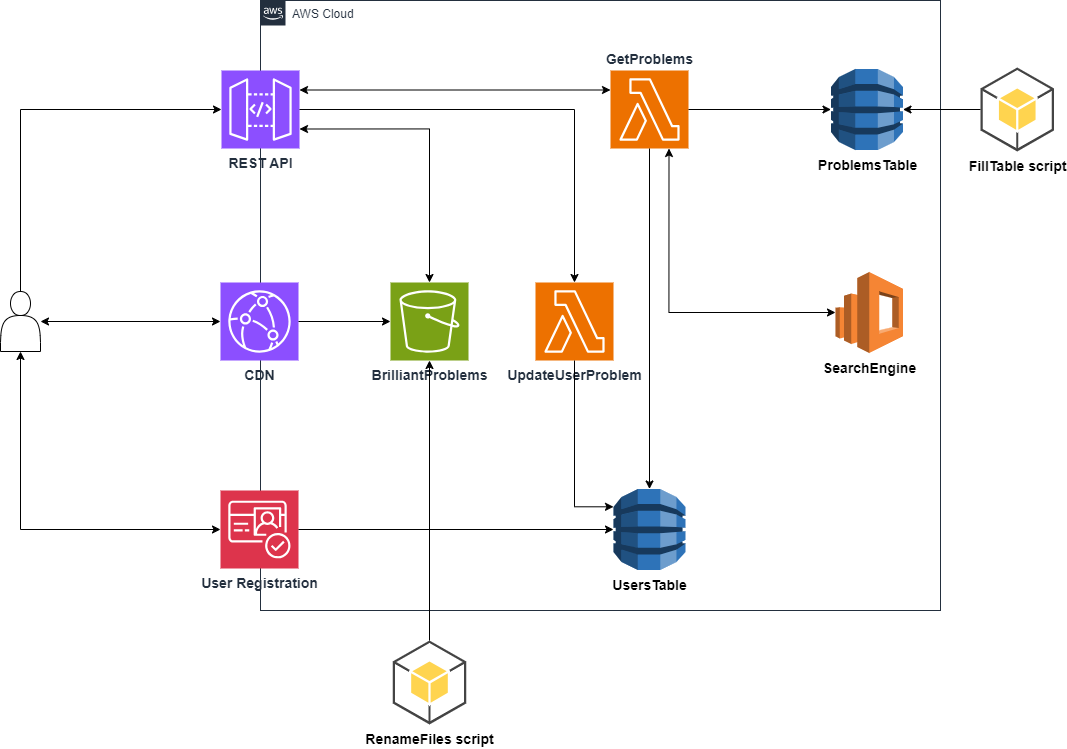

The diagram above was exported from draw.io. Its source (the exported page's mxGraphModel, read from the mxfile embedded in the PNG):
<mxGraphModel dx="1500" dy="947" grid="1" gridSize="10" guides="1" tooltips="1" connect="1" arrows="1" fold="1" page="1" pageScale="1" pageWidth="1169" pageHeight="827" math="0" shadow="0">
  <root>
    <mxCell id="0" />
    <mxCell id="1" parent="0" />
    <mxCell id="UEzPUAAOIrF-is8g5C7q-74" value="AWS Cloud" style="points=[[0,0],[0.25,0],[0.5,0],[0.75,0],[1,0],[1,0.25],[1,0.5],[1,0.75],[1,1],[0.75,1],[0.5,1],[0.25,1],[0,1],[0,0.75],[0,0.5],[0,0.25]];outlineConnect=0;gradientColor=none;html=1;whiteSpace=wrap;fontSize=12;fontStyle=0;shape=mxgraph.aws4.group;grIcon=mxgraph.aws4.group_aws_cloud_alt;strokeColor=#232F3E;fillColor=none;verticalAlign=top;align=left;spacingLeft=30;fontColor=#232F3E;dashed=0;labelBackgroundColor=#ffffff;container=1;pointerEvents=0;collapsible=0;recursiveResize=0;" parent="1" vertex="1">
      <mxGeometry x="290" y="50" width="680" height="610" as="geometry" />
    </mxCell>
    <mxCell id="SvFGYEc96rmMBCBfBGDs-2" value="&lt;font style=&quot;font-size: 14px;&quot;&gt;ProblemsTable&lt;/font&gt;" style="outlineConnect=0;dashed=0;verticalLabelPosition=bottom;verticalAlign=top;align=center;html=1;shape=mxgraph.aws3.dynamo_db;fillColor=#2E73B8;gradientColor=none;fontStyle=1" parent="UEzPUAAOIrF-is8g5C7q-74" vertex="1">
      <mxGeometry x="570.5" y="68.5" width="72" height="81" as="geometry" />
    </mxCell>
    <mxCell id="SvFGYEc96rmMBCBfBGDs-3" value="&lt;font style=&quot;font-size: 14px;&quot;&gt;UsersTable&lt;/font&gt;" style="outlineConnect=0;dashed=0;verticalLabelPosition=bottom;verticalAlign=top;align=center;html=1;shape=mxgraph.aws3.dynamo_db;fillColor=#2E73B8;gradientColor=none;fontStyle=1" parent="UEzPUAAOIrF-is8g5C7q-74" vertex="1">
      <mxGeometry x="353" y="488.5" width="72" height="81" as="geometry" />
    </mxCell>
    <mxCell id="SvFGYEc96rmMBCBfBGDs-11" value="&lt;font style=&quot;font-size: 14px;&quot;&gt;GetProblems&lt;/font&gt;" style="sketch=0;points=[[0,0,0],[0.25,0,0],[0.5,0,0],[0.75,0,0],[1,0,0],[0,1,0],[0.25,1,0],[0.5,1,0],[0.75,1,0],[1,1,0],[0,0.25,0],[0,0.5,0],[0,0.75,0],[1,0.25,0],[1,0.5,0],[1,0.75,0]];outlineConnect=0;fontColor=#232F3E;fillColor=#ED7100;strokeColor=#ffffff;dashed=0;verticalLabelPosition=top;verticalAlign=bottom;align=center;html=1;fontSize=12;fontStyle=1;aspect=fixed;shape=mxgraph.aws4.resourceIcon;resIcon=mxgraph.aws4.lambda;labelPosition=center;" parent="UEzPUAAOIrF-is8g5C7q-74" vertex="1">
      <mxGeometry x="350" y="70" width="78" height="78" as="geometry" />
    </mxCell>
    <mxCell id="SvFGYEc96rmMBCBfBGDs-16" style="edgeStyle=orthogonalEdgeStyle;rounded=0;orthogonalLoop=1;jettySize=auto;html=1;exitX=0.5;exitY=1;exitDx=0;exitDy=0;exitPerimeter=0;entryX=0.5;entryY=0;entryDx=0;entryDy=0;entryPerimeter=0;" parent="UEzPUAAOIrF-is8g5C7q-74" source="SvFGYEc96rmMBCBfBGDs-11" target="SvFGYEc96rmMBCBfBGDs-3" edge="1">
      <mxGeometry relative="1" as="geometry" />
    </mxCell>
    <mxCell id="SvFGYEc96rmMBCBfBGDs-5" value="&lt;font style=&quot;font-size: 14px;&quot;&gt;User Registration&lt;/font&gt;" style="sketch=0;points=[[0,0,0],[0.25,0,0],[0.5,0,0],[0.75,0,0],[1,0,0],[0,1,0],[0.25,1,0],[0.5,1,0],[0.75,1,0],[1,1,0],[0,0.25,0],[0,0.5,0],[0,0.75,0],[1,0.25,0],[1,0.5,0],[1,0.75,0]];outlineConnect=0;fontColor=#232F3E;fillColor=#DD344C;strokeColor=#ffffff;dashed=0;verticalLabelPosition=bottom;verticalAlign=top;align=center;html=1;fontSize=12;fontStyle=1;aspect=fixed;shape=mxgraph.aws4.resourceIcon;resIcon=mxgraph.aws4.cognito;labelPosition=center;" parent="UEzPUAAOIrF-is8g5C7q-74" vertex="1">
      <mxGeometry x="-40" y="490" width="78" height="78" as="geometry" />
    </mxCell>
    <mxCell id="SvFGYEc96rmMBCBfBGDs-7" style="edgeStyle=orthogonalEdgeStyle;rounded=0;orthogonalLoop=1;jettySize=auto;html=1;exitX=1;exitY=0.5;exitDx=0;exitDy=0;exitPerimeter=0;entryX=0;entryY=0.5;entryDx=0;entryDy=0;entryPerimeter=0;" parent="UEzPUAAOIrF-is8g5C7q-74" source="SvFGYEc96rmMBCBfBGDs-5" target="SvFGYEc96rmMBCBfBGDs-3" edge="1">
      <mxGeometry relative="1" as="geometry" />
    </mxCell>
    <mxCell id="SvFGYEc96rmMBCBfBGDs-8" value="&lt;font style=&quot;font-size: 14px;&quot;&gt;REST API&lt;/font&gt;" style="sketch=0;points=[[0,0,0],[0.25,0,0],[0.5,0,0],[0.75,0,0],[1,0,0],[0,1,0],[0.25,1,0],[0.5,1,0],[0.75,1,0],[1,1,0],[0,0.25,0],[0,0.5,0],[0,0.75,0],[1,0.25,0],[1,0.5,0],[1,0.75,0]];outlineConnect=0;fontColor=#232F3E;fillColor=#8C4FFF;strokeColor=#ffffff;dashed=0;verticalLabelPosition=bottom;verticalAlign=top;align=center;html=1;fontSize=12;fontStyle=1;aspect=fixed;shape=mxgraph.aws4.resourceIcon;resIcon=mxgraph.aws4.api_gateway;labelPosition=center;" parent="UEzPUAAOIrF-is8g5C7q-74" vertex="1">
      <mxGeometry x="-39" y="70" width="78" height="78" as="geometry" />
    </mxCell>
    <mxCell id="SvFGYEc96rmMBCBfBGDs-14" style="edgeStyle=orthogonalEdgeStyle;rounded=0;orthogonalLoop=1;jettySize=auto;html=1;exitX=0.5;exitY=0;exitDx=0;exitDy=0;exitPerimeter=0;entryX=1;entryY=0.75;entryDx=0;entryDy=0;entryPerimeter=0;startArrow=classic;startFill=1;" parent="UEzPUAAOIrF-is8g5C7q-74" source="SvFGYEc96rmMBCBfBGDs-1" target="SvFGYEc96rmMBCBfBGDs-8" edge="1">
      <mxGeometry relative="1" as="geometry" />
    </mxCell>
    <mxCell id="SvFGYEc96rmMBCBfBGDs-1" value="&lt;font style=&quot;font-size: 14px;&quot;&gt;BrilliantProblems&lt;/font&gt;" style="sketch=0;points=[[0,0,0],[0.25,0,0],[0.5,0,0],[0.75,0,0],[1,0,0],[0,1,0],[0.25,1,0],[0.5,1,0],[0.75,1,0],[1,1,0],[0,0.25,0],[0,0.5,0],[0,0.75,0],[1,0.25,0],[1,0.5,0],[1,0.75,0]];outlineConnect=0;fontColor=#232F3E;fillColor=#7AA116;strokeColor=#ffffff;dashed=0;verticalLabelPosition=bottom;verticalAlign=top;align=center;html=1;fontSize=12;fontStyle=1;aspect=fixed;shape=mxgraph.aws4.resourceIcon;resIcon=mxgraph.aws4.s3;labelPosition=center;" parent="UEzPUAAOIrF-is8g5C7q-74" vertex="1">
      <mxGeometry x="130" y="282" width="78" height="78" as="geometry" />
    </mxCell>
    <mxCell id="SvFGYEc96rmMBCBfBGDs-12" style="edgeStyle=orthogonalEdgeStyle;rounded=0;orthogonalLoop=1;jettySize=auto;html=1;exitX=1;exitY=0.25;exitDx=0;exitDy=0;exitPerimeter=0;entryX=0;entryY=0.25;entryDx=0;entryDy=0;entryPerimeter=0;startArrow=classic;startFill=1;" parent="UEzPUAAOIrF-is8g5C7q-74" source="SvFGYEc96rmMBCBfBGDs-8" target="SvFGYEc96rmMBCBfBGDs-11" edge="1">
      <mxGeometry relative="1" as="geometry" />
    </mxCell>
    <mxCell id="SvFGYEc96rmMBCBfBGDs-17" style="edgeStyle=orthogonalEdgeStyle;rounded=0;orthogonalLoop=1;jettySize=auto;html=1;exitX=1;exitY=0.5;exitDx=0;exitDy=0;exitPerimeter=0;entryX=0;entryY=0.5;entryDx=0;entryDy=0;entryPerimeter=0;" parent="UEzPUAAOIrF-is8g5C7q-74" source="SvFGYEc96rmMBCBfBGDs-11" target="SvFGYEc96rmMBCBfBGDs-2" edge="1">
      <mxGeometry relative="1" as="geometry" />
    </mxCell>
    <mxCell id="SvFGYEc96rmMBCBfBGDs-18" value="&lt;font style=&quot;font-size: 14px;&quot;&gt;SearchEngine&lt;/font&gt;" style="outlineConnect=0;dashed=0;verticalLabelPosition=bottom;verticalAlign=top;align=center;html=1;shape=mxgraph.aws3.elasticsearch_service;fillColor=#F58534;gradientColor=none;fontStyle=1" parent="UEzPUAAOIrF-is8g5C7q-74" vertex="1">
      <mxGeometry x="575" y="271.5" width="67.5" height="81" as="geometry" />
    </mxCell>
    <mxCell id="SvFGYEc96rmMBCBfBGDs-19" style="edgeStyle=orthogonalEdgeStyle;rounded=0;orthogonalLoop=1;jettySize=auto;html=1;exitX=0.75;exitY=1;exitDx=0;exitDy=0;exitPerimeter=0;entryX=0;entryY=0.5;entryDx=0;entryDy=0;entryPerimeter=0;startArrow=classic;startFill=1;" parent="UEzPUAAOIrF-is8g5C7q-74" source="SvFGYEc96rmMBCBfBGDs-11" target="SvFGYEc96rmMBCBfBGDs-18" edge="1">
      <mxGeometry relative="1" as="geometry" />
    </mxCell>
    <mxCell id="YYdhvSkSTy9Ur9ih0bNL-1" value="UpdateUserProblem" style="sketch=0;points=[[0,0,0],[0.25,0,0],[0.5,0,0],[0.75,0,0],[1,0,0],[0,1,0],[0.25,1,0],[0.5,1,0],[0.75,1,0],[1,1,0],[0,0.25,0],[0,0.5,0],[0,0.75,0],[1,0.25,0],[1,0.5,0],[1,0.75,0]];outlineConnect=0;fontColor=#232F3E;fillColor=#ED7100;strokeColor=#ffffff;dashed=0;verticalLabelPosition=bottom;verticalAlign=top;align=center;html=1;fontSize=14;fontStyle=1;aspect=fixed;shape=mxgraph.aws4.resourceIcon;resIcon=mxgraph.aws4.lambda;" vertex="1" parent="UEzPUAAOIrF-is8g5C7q-74">
      <mxGeometry x="275" y="282" width="78" height="78" as="geometry" />
    </mxCell>
    <mxCell id="YYdhvSkSTy9Ur9ih0bNL-3" style="edgeStyle=orthogonalEdgeStyle;rounded=0;orthogonalLoop=1;jettySize=auto;html=1;exitX=1;exitY=0.5;exitDx=0;exitDy=0;exitPerimeter=0;entryX=0.5;entryY=0;entryDx=0;entryDy=0;entryPerimeter=0;" edge="1" parent="UEzPUAAOIrF-is8g5C7q-74" source="SvFGYEc96rmMBCBfBGDs-8" target="YYdhvSkSTy9Ur9ih0bNL-1">
      <mxGeometry relative="1" as="geometry" />
    </mxCell>
    <mxCell id="YYdhvSkSTy9Ur9ih0bNL-4" style="edgeStyle=orthogonalEdgeStyle;rounded=0;orthogonalLoop=1;jettySize=auto;html=1;entryX=0;entryY=0.22;entryDx=0;entryDy=0;entryPerimeter=0;" edge="1" parent="UEzPUAAOIrF-is8g5C7q-74" source="YYdhvSkSTy9Ur9ih0bNL-1" target="SvFGYEc96rmMBCBfBGDs-3">
      <mxGeometry relative="1" as="geometry" />
    </mxCell>
    <mxCell id="SvFGYEc96rmMBCBfBGDs-4" value="" style="shape=actor;whiteSpace=wrap;html=1;" parent="1" vertex="1">
      <mxGeometry x="30" y="341" width="40" height="60" as="geometry" />
    </mxCell>
    <mxCell id="SvFGYEc96rmMBCBfBGDs-6" style="rounded=0;orthogonalLoop=1;jettySize=auto;html=1;exitX=0.5;exitY=1;exitDx=0;exitDy=0;entryX=0;entryY=0.5;entryDx=0;entryDy=0;entryPerimeter=0;edgeStyle=orthogonalEdgeStyle;startArrow=classic;startFill=1;" parent="1" source="SvFGYEc96rmMBCBfBGDs-4" target="SvFGYEc96rmMBCBfBGDs-5" edge="1">
      <mxGeometry relative="1" as="geometry" />
    </mxCell>
    <mxCell id="SvFGYEc96rmMBCBfBGDs-9" style="edgeStyle=orthogonalEdgeStyle;rounded=0;orthogonalLoop=1;jettySize=auto;html=1;entryX=0;entryY=0.5;entryDx=0;entryDy=0;entryPerimeter=0;startArrow=classic;startFill=1;" parent="1" source="SvFGYEc96rmMBCBfBGDs-4" target="SvFGYEc96rmMBCBfBGDs-24" edge="1">
      <mxGeometry relative="1" as="geometry" />
    </mxCell>
    <mxCell id="SvFGYEc96rmMBCBfBGDs-10" style="edgeStyle=orthogonalEdgeStyle;rounded=0;orthogonalLoop=1;jettySize=auto;html=1;exitX=0.5;exitY=0;exitDx=0;exitDy=0;entryX=0;entryY=0.5;entryDx=0;entryDy=0;entryPerimeter=0;" parent="1" source="SvFGYEc96rmMBCBfBGDs-4" target="SvFGYEc96rmMBCBfBGDs-8" edge="1">
      <mxGeometry relative="1" as="geometry" />
    </mxCell>
    <mxCell id="SvFGYEc96rmMBCBfBGDs-20" value="&lt;font style=&quot;font-size: 14px;&quot;&gt;FillTable script&lt;/font&gt;" style="outlineConnect=0;dashed=0;verticalLabelPosition=bottom;verticalAlign=top;align=center;html=1;shape=mxgraph.aws3.android;fillColor=#FFD44F;gradientColor=none;fontStyle=1" parent="1" vertex="1">
      <mxGeometry x="1010" y="117" width="73.5" height="84" as="geometry" />
    </mxCell>
    <mxCell id="SvFGYEc96rmMBCBfBGDs-21" value="&lt;font style=&quot;font-size: 14px;&quot;&gt;RenameFiles script&lt;/font&gt;" style="outlineConnect=0;dashed=0;verticalLabelPosition=bottom;verticalAlign=top;align=center;html=1;shape=mxgraph.aws3.android;fillColor=#FFD44F;gradientColor=none;fontStyle=1" parent="1" vertex="1">
      <mxGeometry x="422.25" y="690" width="73.5" height="84" as="geometry" />
    </mxCell>
    <mxCell id="SvFGYEc96rmMBCBfBGDs-23" style="edgeStyle=orthogonalEdgeStyle;rounded=0;orthogonalLoop=1;jettySize=auto;html=1;exitX=0;exitY=0.5;exitDx=0;exitDy=0;exitPerimeter=0;entryX=1;entryY=0.5;entryDx=0;entryDy=0;entryPerimeter=0;" parent="1" source="SvFGYEc96rmMBCBfBGDs-20" target="SvFGYEc96rmMBCBfBGDs-2" edge="1">
      <mxGeometry relative="1" as="geometry" />
    </mxCell>
    <mxCell id="SvFGYEc96rmMBCBfBGDs-26" value="" style="edgeStyle=orthogonalEdgeStyle;rounded=0;orthogonalLoop=1;jettySize=auto;html=1;exitX=0.5;exitY=0;exitDx=0;exitDy=0;exitPerimeter=0;entryX=0.5;entryY=1;entryDx=0;entryDy=0;entryPerimeter=0;" parent="1" source="SvFGYEc96rmMBCBfBGDs-21" target="SvFGYEc96rmMBCBfBGDs-1" edge="1">
      <mxGeometry relative="1" as="geometry">
        <mxPoint x="167" y="617" as="sourcePoint" />
        <mxPoint x="370" y="382" as="targetPoint" />
      </mxGeometry>
    </mxCell>
    <mxCell id="SvFGYEc96rmMBCBfBGDs-24" value="&lt;font style=&quot;font-size: 14px;&quot;&gt;CDN&lt;/font&gt;" style="sketch=0;points=[[0,0,0],[0.25,0,0],[0.5,0,0],[0.75,0,0],[1,0,0],[0,1,0],[0.25,1,0],[0.5,1,0],[0.75,1,0],[1,1,0],[0,0.25,0],[0,0.5,0],[0,0.75,0],[1,0.25,0],[1,0.5,0],[1,0.75,0]];outlineConnect=0;fontColor=#232F3E;fillColor=#8C4FFF;strokeColor=#ffffff;dashed=0;verticalLabelPosition=bottom;verticalAlign=top;align=center;html=1;fontSize=12;fontStyle=1;aspect=fixed;shape=mxgraph.aws4.resourceIcon;resIcon=mxgraph.aws4.cloudfront;" parent="1" vertex="1">
      <mxGeometry x="250" y="332" width="78" height="78" as="geometry" />
    </mxCell>
    <mxCell id="SvFGYEc96rmMBCBfBGDs-25" style="edgeStyle=orthogonalEdgeStyle;rounded=0;orthogonalLoop=1;jettySize=auto;html=1;exitX=1;exitY=0.5;exitDx=0;exitDy=0;exitPerimeter=0;entryX=0;entryY=0.5;entryDx=0;entryDy=0;entryPerimeter=0;" parent="1" source="SvFGYEc96rmMBCBfBGDs-24" target="SvFGYEc96rmMBCBfBGDs-1" edge="1">
      <mxGeometry relative="1" as="geometry" />
    </mxCell>
  </root>
</mxGraphModel>